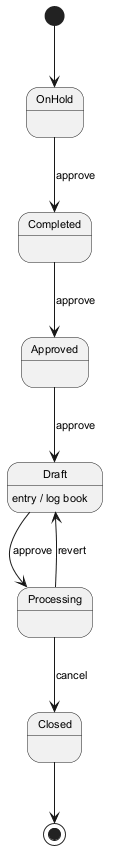

The diagram above was rendered by PlantUML. Its source (embedded in the PNG):
@startuml
skinparam backgroundColor #FFFFFF
skinparam classBackgroundColor #F3E5F5
skinparam classBorderColor #6A1B9A
skinparam defaultFontSize 11
[*] --> OnHold
OnHold --> Completed : approve
Completed --> Approved : approve
Approved --> Draft : approve
Draft --> Processing : approve
Draft : entry / log book
Processing --> Closed : cancel
Processing --> Draft : revert
Closed --> [*]
@enduml